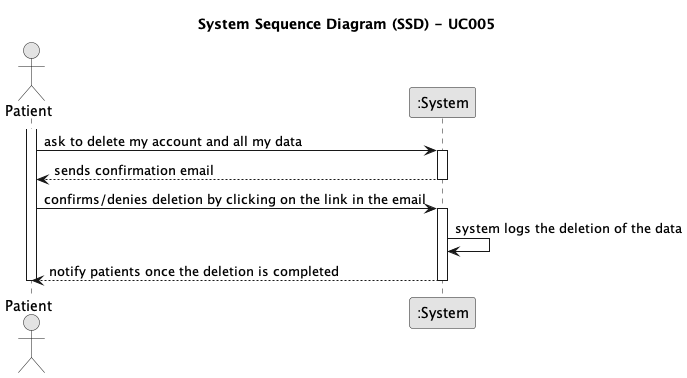

The diagram above was rendered by PlantUML. Its source (embedded in the PNG):
@startuml
skinparam monochrome true
skinparam packageStyle rectangle
skinparam shadowing false

title System Sequence Diagram (SSD) - UC005
actor Patient as P
participant ":System" as System

activate P

        P -> System: ask to delete my account and all my data
    activate System

        System --> P: sends confirmation email
    deactivate System

    P -> System : confirms/denies deletion by clicking on the link in the email
    activate System

        System -> System: system logs the deletion of the data

        System --> P: notify patients once the deletion is completed
    deactivate System

deactivate P

@enduml